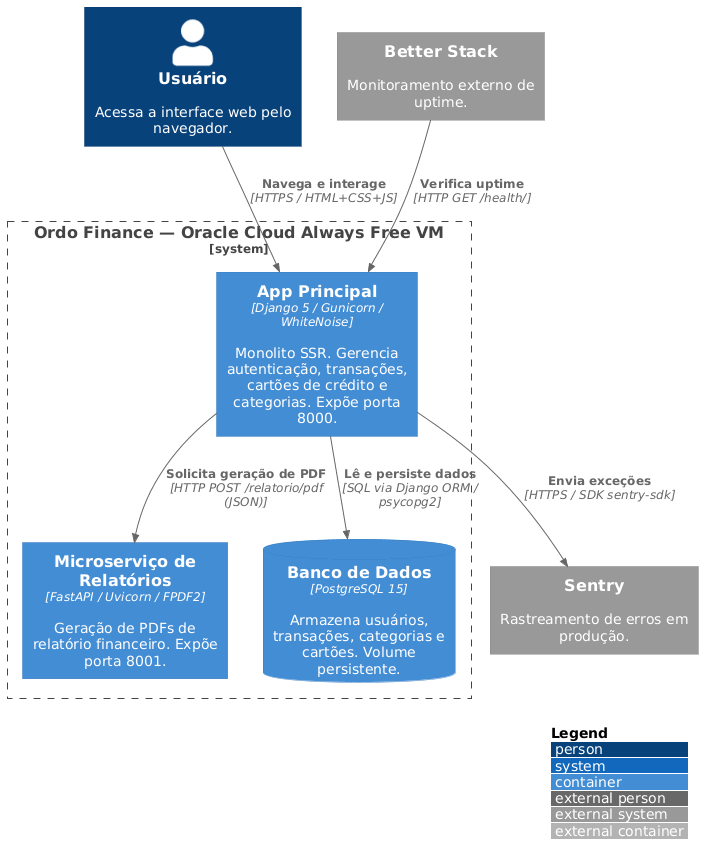

The diagram above was rendered by PlantUML. Its source (embedded in the PNG):
@startuml c2_containers
!include https://raw.githubusercontent.com/plantuml-stdlib/C4-PlantUML/master/C4_Container.puml

Person(usuarioFinal, "Usuário", "Acessa a interface web pelo navegador.")
System_Ext(sentry, "Sentry", "Rastreamento de erros em produção.")
System_Ext(betterStack, "Better Stack", "Monitoramento externo de uptime.")

System_Boundary(ordoFinance, "Ordo Finance — Oracle Cloud Always Free VM") {
  Container(web, "App Principal", "Django 5 / Gunicorn / WhiteNoise", "Monolito SSR. Gerencia autenticação, transações, cartões de crédito e categorias. Expõe porta 8000.")
  Container(api, "Microserviço de Relatórios", "FastAPI / Uvicorn / FPDF2", "Geração de PDFs de relatório financeiro. Expõe porta 8001.")
  ContainerDb(db, "Banco de Dados", "PostgreSQL 15", "Armazena usuários, transações, categorias e cartões. Volume persistente.")
}

Rel(usuarioFinal, web, "Navega e interage", "HTTPS / HTML+CSS+JS")
Rel(web, api, "Solicita geração de PDF", "HTTP POST /relatorio/pdf (JSON)")
Rel(web, db, "Lê e persiste dados", "SQL via Django ORM / psycopg2")
Rel(web, sentry, "Envia exceções", "HTTPS / SDK sentry-sdk")
Rel(betterStack, web, "Verifica uptime", "HTTP GET /health/")

LAYOUT_WITH_LEGEND()
@enduml